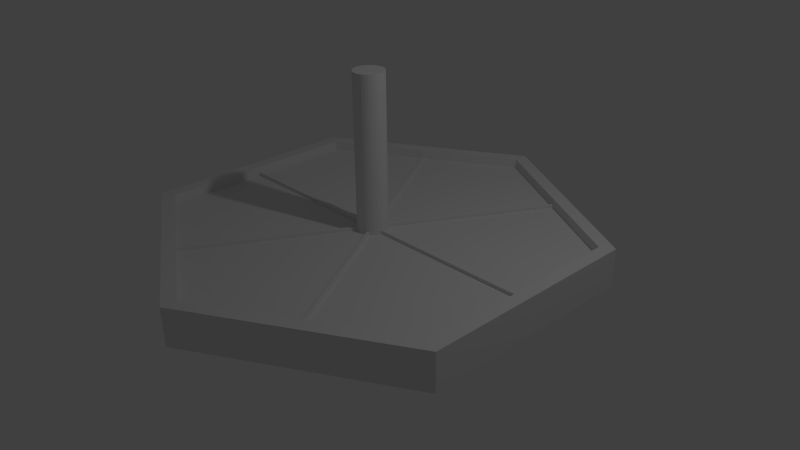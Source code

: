 # Source: HexAndPeg.blend  (saved by Blender 2.72.0; exported with 4.5.12 LTS)
import bpy
from mathutils import Matrix  # noqa: F401  (used for matrix-valued properties, if any)

bpy.ops.wm.read_factory_settings(use_empty=True)
scene = bpy.context.scene
scene.name = 'Scene'

# ---- collections
col_collection_1 = bpy.data.collections.new('Collection 1'); scene.collection.children.link(col_collection_1)

# ---- world
world_world = bpy.data.worlds.new('World'); scene.world = world_world
world_world.color = (0.05088, 0.05088, 0.05088)
world_world.use_sun_shadow = False
world_world.sun_shadow_jitter_overblur = 0.0
world_world.cycles.sampling_method = 'MANUAL'
world_world.cycles.sample_map_resolution = 256

# ---- cameras
cam_camera = bpy.data.cameras.new('Camera')
cam_camera.clip_end = 100.0
cam_camera.lens = 35.0
cam_camera.sensor_width = 32.0
cam_camera.sensor_height = 18.0
cam_camera.ortho_scale = 7.314
cam_camera.dof.focus_distance = 0.0
cam_camera.dof.aperture_fstop = 128.0

# ---- lights
light_lamp = bpy.data.lights.new('Lamp', 'POINT')
light_lamp.transmission_factor = 0.0
light_lamp.cutoff_distance = 30.0
light_lamp.energy = 100.0
light_lamp.shadow_buffer_clip_start = 1.001
light_lamp.shadow_soft_size = 0.1
light_lamp.shadow_maximum_resolution = 0.006
light_lamp.use_absolute_resolution = True
light_lamp.cycles.use_multiple_importance_sampling = False

# ---- meshes
me_circle_005 = bpy.data.meshes.new('Circle.005')
me_circle_005.from_pydata([(0.0, 0.2, 0.0), (-0.03902, 0.1962, 0.0), (-0.07654, 0.1848, 0.0), (-0.1111, 0.1663, 0.0), (-0.1414, 0.1414, 0.0), (-0.1663, 0.1111, 0.0), (-0.1848, 0.07654, 0.0), (-0.1962, 0.03902, 0.0), (-0.2, 1.51e-08, 0.0), (-0.1962, -0.03902, 0.0), (-0.1848, -0.07654, 0.0), (-0.1663, -0.1111, 0.0), (-0.1414, -0.1414, 0.0), (-0.1111, -0.1663, 0.0), (-0.07654, -0.1848, 0.0), (-0.03902, -0.1962, 0.0), (6.517e-08, -0.2, 0.0), (0.03902, -0.1962, 0.0), (0.07654, -0.1848, 0.0), (0.1111, -0.1663, 0.0), (0.1414, -0.1414, 0.0), (0.1663, -0.1111, 0.0), (0.1848, -0.07654, 0.0), (0.1962, -0.03902, 0.0), (0.2, 1.931e-07, 0.0), (0.1962, 0.03902, 0.0), (0.1848, 0.07654, 0.0), (0.1663, 0.1111, 0.0), (0.1414, 0.1414, 0.0), (0.1111, 0.1663, 0.0), (0.07654, 0.1848, 0.0), (0.03902, 0.1962, 0.0), (0.0, 0.2, 2.271), (-0.03902, 0.1962, 2.271), (-0.07654, 0.1848, 2.271), (-0.1111, 0.1663, 2.271), (-0.1414, 0.1414, 2.271), (-0.1663, 0.1111, 2.271), (-0.1848, 0.07654, 2.271), (-0.1962, 0.03902, 2.271), (-0.2, 1.51e-08, 2.271), (-0.1962, -0.03902, 2.271), (-0.1848, -0.07654, 2.271), (-0.1663, -0.1111, 2.271), (-0.1414, -0.1414, 2.271), (-0.1111, -0.1663, 2.271), (-0.07654, -0.1848, 2.271), (-0.03902, -0.1962, 2.271), (6.517e-08, -0.2, 2.271), (0.03902, -0.1962, 2.271), (0.07654, -0.1848, 2.271), (0.1111, -0.1663, 2.271), (0.1414, -0.1414, 2.271), (0.1663, -0.1111, 2.271), (0.1848, -0.07654, 2.271), (0.1962, -0.03902, 2.271), (0.2, 1.931e-07, 2.271), (0.1962, 0.03902, 2.271), (0.1848, 0.07654, 2.271), (0.1663, 0.1111, 2.271), (0.1414, 0.1414, 2.271), (0.1111, 0.1663, 2.271), (0.07654, 0.1848, 2.271), (0.03902, 0.1962, 2.271)], [], [(0, 31, 30, 29, 28, 27, 26, 25, 24, 23, 22, 21, 20, 19, 18, 17, 16, 15, 14, 13, 12, 11, 10, 9, 8, 7, 6, 5, 4, 3, 2, 1), (32, 33, 34, 35, 36, 37, 38, 39, 40, 41, 42, 43, 44, 45, 46, 47, 48, 49, 50, 51, 52, 53, 54, 55, 56, 57, 58, 59, 60, 61, 62, 63), (21, 22, 54, 53), (10, 11, 43, 42), (30, 31, 63, 62), (19, 20, 52, 51), (8, 9, 41, 40), (28, 29, 61, 60), (17, 18, 50, 49), (6, 7, 39, 38), (26, 27, 59, 58), (4, 5, 37, 36), (15, 16, 48, 47), (24, 25, 57, 56), (2, 3, 35, 34), (13, 14, 46, 45), (22, 23, 55, 54), (0, 1, 33, 32), (11, 12, 44, 43), (31, 0, 32, 63), (20, 21, 53, 52), (9, 10, 42, 41), (29, 30, 62, 61), (18, 19, 51, 50), (7, 8, 40, 39), (27, 28, 60, 59), (16, 17, 49, 48), (5, 6, 38, 37), (25, 26, 58, 57), (3, 4, 36, 35), (14, 15, 47, 46), (23, 24, 56, 55), (1, 2, 34, 33), (12, 13, 45, 44)])
me_circle_005.use_remesh_preserve_volume = False
me_circle_005.use_remesh_preserve_attributes = False
me_circle_005.use_mirror_vertex_groups = False
me_circle_005.update()
me_circle_004 = bpy.data.meshes.new('Circle.004')
me_circle_004.from_pydata([(0.0, 3.0, 0.0), (2.598, 1.5, 0.0), (2.598, -1.5, 0.0), (2.623e-07, -3.0, 0.0), (-2.598, -1.5, 0.0), (-2.598, 1.5, 0.0), (-2.598, 1.5, 0.5), (0.0, 3.0, 0.5), (2.598, 1.5, 0.5), (2.598, -1.5, 0.5), (2.623e-07, -3.0, 0.5), (-2.598, -1.5, 0.5), (2.448e-07, -2.8, 0.5), (-2.425, -1.4, 0.5), (-2.425, 1.4, 0.5), (0.0, 2.8, 0.5), (2.425, 1.4, 0.5), (2.425, -1.4, 0.5), (2.448e-07, -2.8, 0.3726), (-2.425, -1.4, 0.3726), (-2.425, 1.4, 0.3726), (0.0, 2.8, 0.3726), (2.425, 1.4, 0.3726), (2.425, -1.4, 0.3726), (6.517e-08, -0.2, 0.3726), (0.0, 0.2, 0.3726), (0.03902, 0.1962, 0.3726), (0.07654, 0.1848, 0.3726), (0.1111, 0.1663, 0.3726), (0.1414, 0.1414, 0.3726), (0.1663, 0.1111, 0.3726), (0.1848, 0.07654, 0.3726), (0.1962, 0.03902, 0.3726), (0.2, 1.931e-07, 0.3726), (0.1962, -0.03902, 0.3726), (0.1848, -0.07654, 0.3726), (0.1663, -0.1111, 0.3726), (0.1414, -0.1414, 0.3726), (0.1111, -0.1663, 0.3726), (0.07654, -0.1848, 0.3726), (0.03902, -0.1962, 0.3726), (-0.03902, -0.1962, 0.3726), (-0.07654, -0.1848, 0.3726), (-0.1111, -0.1663, 0.3726), (-0.1414, -0.1414, 0.3726), (-0.1663, -0.1111, 0.3726), (-0.1848, -0.07654, 0.3726), (-0.1962, -0.03902, 0.3726), (-0.2, 1.51e-08, 0.3726), (-0.1962, 0.03902, 0.3726), (-0.1848, 0.07654, 0.3726), (-0.1663, 0.1111, 0.3726), (-0.1414, 0.1414, 0.3726), (-0.1111, 0.1663, 0.3726), (-0.07654, 0.1848, 0.3726), (-0.03902, 0.1962, 0.3726), (0.0, 0.2, 0.1985), (-0.03902, 0.1962, 0.1985), (-0.07654, 0.1848, 0.1985), (-0.1111, 0.1663, 0.1985), (-0.1414, 0.1414, 0.1985), (-0.1663, 0.1111, 0.1985), (-0.1848, 0.07654, 0.1985), (-0.1962, 0.03902, 0.1985), (-0.2, 1.51e-08, 0.1985), (-0.1962, -0.03902, 0.1985), (-0.1848, -0.07654, 0.1985), (-0.1663, -0.1111, 0.1985), (-0.1414, -0.1414, 0.1985), (-0.1111, -0.1663, 0.1985), (-0.07654, -0.1848, 0.1985), (-0.03902, -0.1962, 0.1985), (6.517e-08, -0.2, 0.1985), (0.03902, -0.1962, 0.1985), (0.07654, -0.1848, 0.1985), (0.1111, -0.1663, 0.1985), (0.1414, -0.1414, 0.1985), (0.1663, -0.1111, 0.1985), (0.1848, -0.07654, 0.1985), (0.1962, -0.03902, 0.1985), (0.2, 1.931e-07, 0.1985), (0.1962, 0.03902, 0.1985), (0.1848, 0.07654, 0.1985), (0.1663, 0.1111, 0.1985), (0.1414, 0.1414, 0.1985), (0.1111, 0.1663, 0.1985), (0.07654, 0.1848, 0.1985), (0.03902, 0.1962, 0.1985)], [], [(0, 1, 2, 3, 4, 5), (0, 5, 6, 7), (1, 0, 7, 8), (2, 1, 8, 9), (3, 2, 9, 10), (4, 3, 10, 11), (5, 4, 11, 6), (7, 6, 11, 10, 12, 13, 14, 15), (7, 15, 16, 17, 12, 10, 9, 8), (13, 12, 18, 19), (14, 13, 19, 20), (15, 14, 20, 21), (16, 15, 21, 22), (17, 16, 22, 23), (12, 17, 23, 18), (24, 18, 23, 22, 21, 25, 26, 27, 28, 29, 30, 31, 32, 33, 34, 35, 36, 37, 38, 39, 40), (24, 41, 42, 43, 44, 45, 46, 47, 48, 49, 50, 51, 52, 53, 54, 55, 25, 21, 20, 19, 18), (56, 57, 58, 59, 60, 61, 62, 63, 64, 65, 66, 67, 68, 69, 70, 71, 72, 73, 74, 75, 76, 77, 78, 79, 80, 81, 82, 83, 84, 85, 86, 87), (25, 55, 57, 56), (26, 25, 56, 87), (27, 26, 87, 86), (28, 27, 86, 85), (29, 28, 85, 84), (30, 29, 84, 83), (31, 30, 83, 82), (32, 31, 82, 81), (33, 32, 81, 80), (34, 33, 80, 79), (35, 34, 79, 78), (36, 35, 78, 77), (37, 36, 77, 76), (38, 37, 76, 75), (39, 38, 75, 74), (40, 39, 74, 73), (24, 40, 73, 72), (41, 24, 72, 71), (42, 41, 71, 70), (43, 42, 70, 69), (44, 43, 69, 68), (45, 44, 68, 67), (46, 45, 67, 66), (47, 46, 66, 65), (48, 47, 65, 64), (49, 48, 64, 63), (50, 49, 63, 62), (51, 50, 62, 61), (52, 51, 61, 60), (53, 52, 60, 59), (54, 53, 59, 58), (55, 54, 58, 57)])
me_circle_004.use_remesh_preserve_volume = False
me_circle_004.use_remesh_preserve_attributes = False
me_circle_004.use_mirror_vertex_groups = False
me_circle_004.update()
me_cube_013 = bpy.data.meshes.new('Cube.013')
me_cube_013.from_pydata([(-1.0, -0.07922, -1.0), (-1.0, -1.0, -1.0), (-1.0, -1.0, 1.0), (-1.0, -0.07922, 1.0), (1.0, -0.07922, -1.0), (1.0, -1.0, -1.0), (7.602e-06, -0.0803, -1.0), (1.0, -1.0, 1.0), (1.0, -0.07922, 1.0), (7.602e-06, -0.0803, 1.0), (-5.961, -0.0461, 1.0), (-80.33, -0.5183, 1.0), (-80.33, -0.5183, -1.0), (-5.961, -0.0461, -1.0), (-6.603, -0.03368, 1.0), (-80.98, -0.506, 1.0), (-6.071, -0.04461, 1.0), (-80.98, -0.506, -1.0), (-6.013, -0.04539, -1.0), (-6.603, -0.03368, -1.0), (-6.071, -0.04461, -1.0), (-1.0, 0.07922, 1.0), (-1.0, 1.0, 1.0), (-1.0, 1.0, -1.0), (-1.0, 0.07922, -1.0), (1.0, 0.07922, 1.0), (1.0, 1.0, 1.0), (0.0, 0.0803, 1.0), (1.0, 1.0, -1.0), (1.0, 0.07922, -1.0), (0.0, 0.0803, -1.0), (6.603, 0.03368, 1.0), (80.98, 0.506, 1.0), (80.33, 0.5183, 1.0), (5.961, 0.0461, 1.0), (6.071, 0.04461, 1.0), (6.603, 0.03368, -1.0), (80.98, 0.506, -1.0), (80.33, 0.5183, -1.0), (5.961, 0.0461, -1.0), (6.071, 0.04461, -1.0), (-5.936, 0.04643, -1.0), (-81.17, 0.5242, -1.0), (-81.17, 0.5242, 1.0), (-5.936, 0.04643, 1.0), (-5.99, 0.0457, -1.0), (-81.86, 0.5111, -1.0), (-81.86, 0.5111, 1.0), (-6.621, 0.0333, 1.0), (-6.071, 0.04461, 1.0), (-6.621, 0.0333, -1.0), (-6.071, 0.04461, -1.0), (6.621, -0.0333, 1.0), (81.86, -0.5111, 1.0), (81.86, -0.5111, -1.0), (6.621, -0.0333, -1.0), (5.936, -0.04643, 1.0), (81.17, -0.5242, 1.0), (6.071, -0.04461, 1.0), (81.17, -0.5242, -1.0), (5.936, -0.04643, -1.0), (6.071, -0.04461, -1.0)], [], [(0, 1, 2, 3), (4, 5, 1, 0, 6), (7, 2, 1, 5), (3, 2, 7, 8, 9), (8, 7, 5, 4), (9, 8, 4, 6), (6, 0, 3, 9), (10, 11, 12, 13), (14, 15, 11, 10, 16), (11, 15, 17, 12), (13, 12, 17, 18), (19, 17, 15, 14), (18, 17, 19, 20), (16, 10, 13, 18, 20), (20, 19, 14, 16), (21, 22, 23, 24), (25, 26, 22, 21, 27), (22, 26, 28, 23), (24, 23, 28, 29, 30), (29, 28, 26, 25), (27, 21, 24, 30), (30, 29, 25, 27), (31, 32, 33, 34, 35), (36, 37, 32, 31), (33, 32, 37, 38), (34, 33, 38, 39), (39, 38, 37, 36, 40), (40, 36, 31, 35), (35, 34, 39, 40), (41, 42, 43, 44), (45, 46, 42, 41), (47, 43, 42, 46), (47, 48, 49, 44, 43), (50, 46, 45, 51), (48, 47, 46, 50), (49, 48, 50, 51), (51, 45, 41, 44, 49), (52, 53, 54, 55), (56, 57, 53, 52, 58), (53, 57, 59, 54), (55, 54, 59, 60, 61), (60, 59, 57, 56), (61, 60, 56, 58), (58, 52, 55, 61)])
me_cube_013.use_remesh_preserve_volume = False
me_cube_013.use_remesh_preserve_attributes = False
me_cube_013.use_mirror_vertex_groups = False
me_cube_013.update()

# ---- objects
ob_peg = bpy.data.objects.new('Peg', me_circle_005)
ob_lamp = bpy.data.objects.new('Lamp', light_lamp)
ob_camera = bpy.data.objects.new('Camera', cam_camera)
ob_base = bpy.data.objects.new('Base', me_circle_004)
ob_lines = bpy.data.objects.new('Lines', me_cube_013)

# ---- transforms, parenting, visibility, modifiers, constraints
ob_peg.location = (0.0, 0.0, 0.1613)
ob_peg.lineart.crease_threshold = 0.0
ob_lamp.location = (4.076, 1.005, 5.904)
ob_lamp.rotation_euler = (0.6503, 0.05522, 1.866)
ob_lamp.lock_rotations_4d = False
ob_lamp.empty_display_type = 'ARROWS'
ob_lamp.color = (0.0, 0.0, 0.0, 0.0)
ob_lamp.lineart.crease_threshold = 0.0
ob_camera.location = (7.481, -6.508, 5.344)
ob_camera.rotation_euler = (1.109, 0.01082, 0.8149)
ob_camera.lock_rotations_4d = False
ob_camera.empty_display_type = 'ARROWS'
ob_camera.color = (0.0, 0.0, 0.0, 0.0)
ob_camera.display_type = 'WIRE'
ob_camera.lineart.crease_threshold = 0.0
ob_base.location = (0.0, 0.0, 0.0)
ob_base.lineart.crease_threshold = 0.0
ob_lines.location = (0.0, 0.0, 0.372)
ob_lines.rotation_euler = (0.0, -0.0, 1.571)
ob_lines.scale = (0.02739, 2.491, 0.04435)
ob_lines.lineart.crease_threshold = 0.0

# ---- collection membership
col_collection_1.objects.link(ob_peg)
col_collection_1.objects.link(ob_lamp)
col_collection_1.objects.link(ob_camera)
col_collection_1.objects.link(ob_base)
col_collection_1.objects.link(ob_lines)

# ---- scene / render settings (as saved in the file)
scene.camera = ob_camera
scene.frame_start = 1; scene.frame_end = 250; scene.frame_set(1)
scene.render.engine = 'BLENDER_EEVEE_NEXT'
scene.render.resolution_percentage = 50
scene.render.dither_intensity = 0.0
scene.cycles.use_denoising = False
scene.cycles.samples = 10
scene.cycles.sampling_pattern = 'TABULATED_SOBOL'
scene.cycles.light_sampling_threshold = 0.0
scene.cycles.use_adaptive_sampling = False
scene.cycles.use_light_tree = False
scene.cycles.blur_glossy = 0.0
scene.cycles.pixel_filter_type = 'GAUSSIAN'
scene.cycles.sample_clamp_indirect = 0.0
scene.view_settings.view_transform = 'Standard'
bpy.context.view_layer.update()
